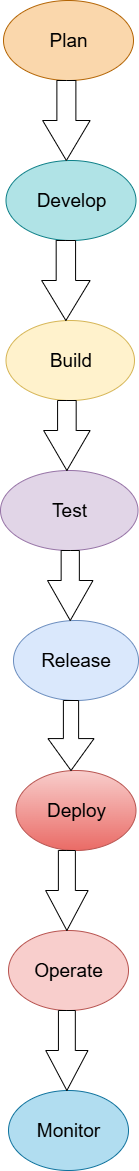

The diagram above was exported from draw.io. Its source (the exported page's mxGraphModel, read from the mxfile embedded in the PNG):
<mxGraphModel dx="1429" dy="820" grid="1" gridSize="10" guides="1" tooltips="1" connect="0" arrows="0" fold="1" page="1" pageScale="1" pageWidth="827" pageHeight="1169" math="0" shadow="0">
  <root>
    <mxCell id="0" />
    <mxCell id="1" parent="0" />
    <mxCell id="duGgzkKAVOwHqMikfvLj-1" value="&lt;font style=&quot;font-size: 19px;&quot;&gt;Plan&lt;/font&gt;" style="ellipse;whiteSpace=wrap;html=1;fillColor=#fad7ac;strokeColor=#b46504;" parent="1" vertex="1">
      <mxGeometry x="310" y="40" width="130" height="80" as="geometry" />
    </mxCell>
    <mxCell id="duGgzkKAVOwHqMikfvLj-9" value="&lt;font style=&quot;font-size: 19px;&quot;&gt;Develop&lt;/font&gt;" style="ellipse;whiteSpace=wrap;html=1;fillColor=#b0e3e6;strokeColor=#0e8088;" parent="1" vertex="1">
      <mxGeometry x="312.5" y="200" width="130" height="80" as="geometry" />
    </mxCell>
    <mxCell id="duGgzkKAVOwHqMikfvLj-10" value="&lt;font style=&quot;font-size: 19px;&quot;&gt;Build&lt;/font&gt;" style="ellipse;whiteSpace=wrap;html=1;fillColor=#fff2cc;strokeColor=#d6b656;" parent="1" vertex="1">
      <mxGeometry x="312.5" y="360" width="128.5" height="80" as="geometry" />
    </mxCell>
    <mxCell id="duGgzkKAVOwHqMikfvLj-11" value="&lt;font style=&quot;font-size: 19px;&quot;&gt;Test&lt;/font&gt;" style="ellipse;whiteSpace=wrap;html=1;fillColor=#e1d5e7;strokeColor=#9673a6;" parent="1" vertex="1">
      <mxGeometry x="307" y="510" width="137.5" height="80" as="geometry" />
    </mxCell>
    <mxCell id="duGgzkKAVOwHqMikfvLj-12" value="&lt;font style=&quot;font-size: 19px;&quot;&gt;Release&lt;/font&gt;" style="ellipse;whiteSpace=wrap;html=1;fillColor=#dae8fc;strokeColor=#6c8ebf;" parent="1" vertex="1">
      <mxGeometry x="320" y="660" width="125" height="80" as="geometry" />
    </mxCell>
    <mxCell id="M8C2Bxr5oAW01RR3cX_G-1" value="&lt;font style=&quot;font-size: 19px;&quot;&gt;Deploy&lt;/font&gt;" style="ellipse;whiteSpace=wrap;html=1;fillColor=#f8cecc;strokeColor=#b85450;gradientColor=#ea6b66;" parent="1" vertex="1">
      <mxGeometry x="322.5" y="810" width="120" height="80" as="geometry" />
    </mxCell>
    <mxCell id="M8C2Bxr5oAW01RR3cX_G-2" value="&lt;font style=&quot;font-size: 19px;&quot;&gt;Operate&lt;/font&gt;" style="ellipse;whiteSpace=wrap;html=1;fillColor=#f8cecc;strokeColor=#b85450;" parent="1" vertex="1">
      <mxGeometry x="315" y="970" width="120" height="80" as="geometry" />
    </mxCell>
    <mxCell id="M8C2Bxr5oAW01RR3cX_G-3" value="&lt;font style=&quot;font-size: 19px;&quot;&gt;Monitor&lt;/font&gt;" style="ellipse;whiteSpace=wrap;html=1;fillColor=#b1ddf0;strokeColor=#10739e;" parent="1" vertex="1">
      <mxGeometry x="315" y="1130" width="120" height="80" as="geometry" />
    </mxCell>
    <mxCell id="M8C2Bxr5oAW01RR3cX_G-7" value="" style="html=1;shadow=0;dashed=0;align=center;verticalAlign=middle;shape=mxgraph.arrows2.arrow;dy=0.6;dx=40;direction=south;notch=0;" parent="1" vertex="1">
      <mxGeometry x="349.13" y="120" width="47.5" height="80" as="geometry" />
    </mxCell>
    <mxCell id="M8C2Bxr5oAW01RR3cX_G-8" value="" style="html=1;shadow=0;dashed=0;align=center;verticalAlign=middle;shape=mxgraph.arrows2.arrow;dy=0.6;dx=40;direction=south;notch=0;" parent="1" vertex="1">
      <mxGeometry x="348.13" y="280" width="48.5" height="80" as="geometry" />
    </mxCell>
    <mxCell id="M8C2Bxr5oAW01RR3cX_G-11" value="" style="html=1;shadow=0;dashed=0;align=center;verticalAlign=middle;shape=mxgraph.arrows2.arrow;dy=0.6;dx=40;direction=south;notch=0;" parent="1" vertex="1">
      <mxGeometry x="350.13" y="440" width="46.5" height="70" as="geometry" />
    </mxCell>
    <mxCell id="668C65EZdyeN146iz7gB-1" value="" style="html=1;shadow=0;dashed=0;align=center;verticalAlign=middle;shape=mxgraph.arrows2.arrow;dy=0.6;dx=40;direction=south;notch=0;" vertex="1" parent="1">
      <mxGeometry x="354.01" y="590" width="45.49" height="70" as="geometry" />
    </mxCell>
    <mxCell id="668C65EZdyeN146iz7gB-3" value="" style="html=1;shadow=0;dashed=0;align=center;verticalAlign=middle;shape=mxgraph.arrows2.arrow;dy=0.6;dx=40;direction=south;notch=0;" vertex="1" parent="1">
      <mxGeometry x="352.13" y="890" width="42.5" height="80" as="geometry" />
    </mxCell>
    <mxCell id="668C65EZdyeN146iz7gB-4" value="" style="html=1;shadow=0;dashed=0;align=center;verticalAlign=middle;shape=mxgraph.arrows2.arrow;dy=0.6;dx=40;direction=south;notch=0;" vertex="1" parent="1">
      <mxGeometry x="352.26" y="1050" width="42.25" height="80" as="geometry" />
    </mxCell>
    <mxCell id="668C65EZdyeN146iz7gB-5" value="" style="html=1;shadow=0;dashed=0;align=center;verticalAlign=middle;shape=mxgraph.arrows2.arrow;dy=0.67;dx=31.92;direction=south;notch=0;" vertex="1" parent="1">
      <mxGeometry x="354.44" y="740" width="46.12" height="70" as="geometry" />
    </mxCell>
  </root>
</mxGraphModel>